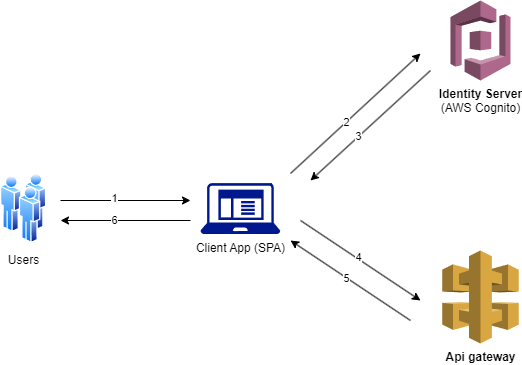

The diagram above was exported from draw.io. Its source (the exported page's mxGraphModel, read from the mxfile embedded in the PNG):
<mxGraphModel dx="1134" dy="457" grid="1" gridSize="10" guides="1" tooltips="1" connect="1" arrows="1" fold="1" page="1" pageScale="1" pageWidth="850" pageHeight="1100" math="0" shadow="0">
  <root>
    <mxCell id="0" />
    <mxCell id="1" parent="0" />
    <mxCell id="3" value="Users" style="image;aspect=fixed;perimeter=ellipsePerimeter;html=1;align=center;shadow=0;dashed=0;spacingTop=3;image=img/lib/active_directory/users.svg;" vertex="1" parent="1">
      <mxGeometry x="50" y="193" width="46.2" height="70" as="geometry" />
    </mxCell>
    <mxCell id="4" value="&lt;b&gt;Identity Server&lt;/b&gt;&lt;br&gt;(&lt;span style=&quot;color: rgb(0, 0, 0);&quot;&gt;AWS Cognito&lt;/span&gt;)" style="outlineConnect=0;dashed=0;verticalLabelPosition=bottom;verticalAlign=top;align=center;html=1;shape=mxgraph.aws3.cognito;fillColor=#AD688B;gradientColor=none;" vertex="1" parent="1">
      <mxGeometry x="500" y="20" width="60" height="80" as="geometry" />
    </mxCell>
    <mxCell id="5" value="&lt;b&gt;Api gateway&lt;/b&gt;" style="outlineConnect=0;dashed=0;verticalLabelPosition=bottom;verticalAlign=top;align=center;html=1;shape=mxgraph.aws3.api_gateway;fillColor=#D9A741;gradientColor=none;" vertex="1" parent="1">
      <mxGeometry x="491.75" y="270" width="76.5" height="93" as="geometry" />
    </mxCell>
    <mxCell id="8" value="Client App (SPA)" style="sketch=0;aspect=fixed;pointerEvents=1;shadow=0;dashed=0;html=1;strokeColor=none;labelPosition=center;verticalLabelPosition=bottom;verticalAlign=top;align=center;fillColor=#00188D;shape=mxgraph.mscae.enterprise.client_application" vertex="1" parent="1">
      <mxGeometry x="250" y="202.5" width="79.69" height="51" as="geometry" />
    </mxCell>
    <mxCell id="9" value="" style="endArrow=classic;html=1;" edge="1" parent="1">
      <mxGeometry width="50" height="50" relative="1" as="geometry">
        <mxPoint x="110" y="220" as="sourcePoint" />
        <mxPoint x="240" y="220" as="targetPoint" />
      </mxGeometry>
    </mxCell>
    <mxCell id="16" value="1" style="edgeLabel;html=1;align=center;verticalAlign=middle;resizable=0;points=[];" vertex="1" connectable="0" parent="9">
      <mxGeometry x="-0.1846" y="3" relative="1" as="geometry">
        <mxPoint as="offset" />
      </mxGeometry>
    </mxCell>
    <mxCell id="10" value="" style="endArrow=classic;html=1;" edge="1" parent="1">
      <mxGeometry width="50" height="50" relative="1" as="geometry">
        <mxPoint x="240" y="240" as="sourcePoint" />
        <mxPoint x="110" y="240" as="targetPoint" />
      </mxGeometry>
    </mxCell>
    <mxCell id="23" value="6" style="edgeLabel;html=1;align=center;verticalAlign=middle;resizable=0;points=[];" vertex="1" connectable="0" parent="10">
      <mxGeometry x="0.1846" y="-1" relative="1" as="geometry">
        <mxPoint as="offset" />
      </mxGeometry>
    </mxCell>
    <mxCell id="12" value="" style="endArrow=classic;html=1;" edge="1" parent="1">
      <mxGeometry width="50" height="50" relative="1" as="geometry">
        <mxPoint x="340" y="193" as="sourcePoint" />
        <mxPoint x="470" y="73" as="targetPoint" />
      </mxGeometry>
    </mxCell>
    <mxCell id="17" value="2" style="edgeLabel;html=1;align=center;verticalAlign=middle;resizable=0;points=[];" vertex="1" connectable="0" parent="12">
      <mxGeometry x="-0.1361" relative="1" as="geometry">
        <mxPoint as="offset" />
      </mxGeometry>
    </mxCell>
    <mxCell id="13" value="" style="endArrow=classic;html=1;" edge="1" parent="1">
      <mxGeometry width="50" height="50" relative="1" as="geometry">
        <mxPoint x="480" y="90" as="sourcePoint" />
        <mxPoint x="360" y="200" as="targetPoint" />
      </mxGeometry>
    </mxCell>
    <mxCell id="18" value="3" style="edgeLabel;html=1;align=center;verticalAlign=middle;resizable=0;points=[];" vertex="1" connectable="0" parent="13">
      <mxGeometry x="0.2008" y="-1" relative="1" as="geometry">
        <mxPoint as="offset" />
      </mxGeometry>
    </mxCell>
    <mxCell id="14" value="" style="endArrow=classic;html=1;" edge="1" parent="1">
      <mxGeometry width="50" height="50" relative="1" as="geometry">
        <mxPoint x="350" y="240" as="sourcePoint" />
        <mxPoint x="470" y="320" as="targetPoint" />
      </mxGeometry>
    </mxCell>
    <mxCell id="19" value="4" style="edgeLabel;html=1;align=center;verticalAlign=middle;resizable=0;points=[];" vertex="1" connectable="0" parent="14">
      <mxGeometry x="-0.0538" y="2" relative="1" as="geometry">
        <mxPoint as="offset" />
      </mxGeometry>
    </mxCell>
    <mxCell id="15" value="" style="endArrow=classic;html=1;" edge="1" parent="1">
      <mxGeometry width="50" height="50" relative="1" as="geometry">
        <mxPoint x="460" y="340" as="sourcePoint" />
        <mxPoint x="340" y="260" as="targetPoint" />
      </mxGeometry>
    </mxCell>
    <mxCell id="20" value="5" style="edgeLabel;html=1;align=center;verticalAlign=middle;resizable=0;points=[];" vertex="1" connectable="0" parent="15">
      <mxGeometry x="0.0494" relative="1" as="geometry">
        <mxPoint x="-1" as="offset" />
      </mxGeometry>
    </mxCell>
  </root>
</mxGraphModel>